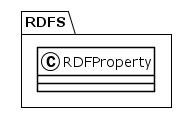

The diagram above was rendered by PlantUML. Its source (embedded in the PNG):
@startuml
!theme plain
package RDFS {
class RDFProperty {
}
}
@enduml